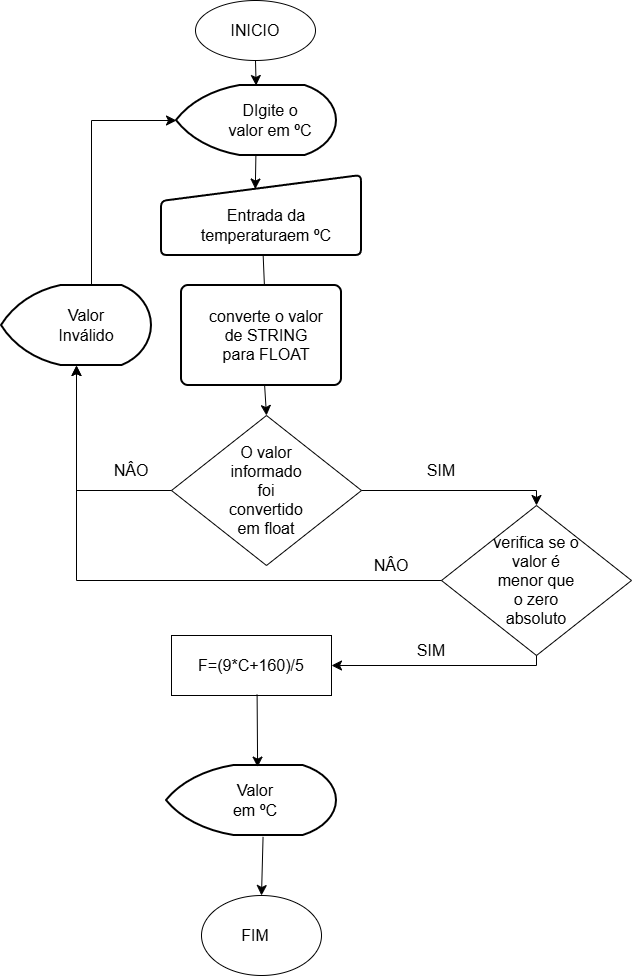

The diagram above was exported from draw.io. Its source (the exported page's mxGraphModel, read from the mxfile embedded in the PNG):
<mxGraphModel dx="829" dy="481" grid="1" gridSize="10" guides="1" tooltips="1" connect="1" arrows="1" fold="1" page="1" pageScale="1" pageWidth="827" pageHeight="1169" math="0" shadow="0">
  <root>
    <mxCell id="0" />
    <mxCell id="1" parent="0" />
    <mxCell id="Jvs2o7yQa4fVAtltROJ0-9" edge="1" parent="1" source="Jvs2o7yQa4fVAtltROJ0-1" style="edgeStyle=none;curved=1;rounded=0;orthogonalLoop=1;jettySize=auto;html=1;fontSize=12;startSize=8;endSize=8;" target="Jvs2o7yQa4fVAtltROJ0-6" value="">
      <mxGeometry relative="1" as="geometry" />
    </mxCell>
    <mxCell id="Jvs2o7yQa4fVAtltROJ0-1" parent="1" style="ellipse;whiteSpace=wrap;html=1;shapeInside=1;" value="&lt;font size=&quot;1&quot;&gt;INICIO&lt;/font&gt;" vertex="1">
      <mxGeometry height="50" width="86" x="210" y="10" as="geometry" />
    </mxCell>
    <mxCell id="Jvs2o7yQa4fVAtltROJ0-3" parent="1" style="strokeWidth=2;html=1;shape=mxgraph.flowchart.display;whiteSpace=wrap;" value="&lt;font size=&quot;1&quot;&gt;Digite a velocidade&lt;/font&gt;" vertex="1">
      <mxGeometry height="50" width="86" x="210" y="70" as="geometry" />
    </mxCell>
    <mxCell id="Jvs2o7yQa4fVAtltROJ0-4" parent="1" style="html=1;strokeWidth=2;shape=manualInput;boundedLbl=1;whiteSpace=wrap;rounded=1;size=26;arcSize=11;" value="entrada do valor da variavel" vertex="1">
      <mxGeometry height="60" width="96" x="205" y="130" as="geometry" />
    </mxCell>
    <mxCell id="Jvs2o7yQa4fVAtltROJ0-18" edge="1" parent="1" source="Jvs2o7yQa4fVAtltROJ0-6" style="edgeStyle=none;curved=1;rounded=0;orthogonalLoop=1;jettySize=auto;html=1;fontSize=12;startSize=8;endSize=8;entryX=0.497;entryY=0.067;entryDx=0;entryDy=0;entryPerimeter=0;" target="Jvs2o7yQa4fVAtltROJ0-7" value="">
      <mxGeometry relative="1" as="geometry" />
    </mxCell>
    <mxCell id="Jvs2o7yQa4fVAtltROJ0-6" parent="1" style="rounded=1;whiteSpace=wrap;html=1;absoluteArcSize=1;arcSize=14;strokeWidth=2;" value="tentar conrter valor em float" vertex="1">
      <mxGeometry height="60" width="96" x="205" y="210" as="geometry" />
    </mxCell>
    <mxCell id="Jvs2o7yQa4fVAtltROJ0-7" parent="1" style="strokeWidth=2;html=1;shape=mxgraph.flowchart.decision;whiteSpace=wrap;" value="variavel foi convertida" vertex="1">
      <mxGeometry height="60" width="100" x="203" y="290" as="geometry" />
    </mxCell>
    <mxCell id="Jvs2o7yQa4fVAtltROJ0-8" parent="1" style="strokeWidth=2;html=1;shape=mxgraph.flowchart.display;whiteSpace=wrap;" value="Valor invalido digite novamente" vertex="1">
      <mxGeometry height="60" width="126" x="60" y="210" as="geometry" />
    </mxCell>
    <mxCell id="Jvs2o7yQa4fVAtltROJ0-14" edge="1" parent="1" source="Jvs2o7yQa4fVAtltROJ0-7" style="endArrow=classic;html=1;rounded=0;fontSize=12;startSize=8;endSize=8;exitX=0;exitY=0.5;exitDx=0;exitDy=0;exitPerimeter=0;entryX=0.583;entryY=1.012;entryDx=0;entryDy=0;entryPerimeter=0;edgeStyle=orthogonalEdgeStyle;" target="Jvs2o7yQa4fVAtltROJ0-8" value="">
      <mxGeometry height="50" relative="1" width="50" as="geometry">
        <mxPoint x="410" y="390" as="sourcePoint" />
        <mxPoint x="460" y="340" as="targetPoint" />
      </mxGeometry>
    </mxCell>
    <mxCell id="Jvs2o7yQa4fVAtltROJ0-15" edge="1" parent="1" source="Jvs2o7yQa4fVAtltROJ0-8" style="endArrow=classic;html=1;rounded=0;fontSize=12;startSize=8;endSize=8;exitX=0.576;exitY=0.006;exitDx=0;exitDy=0;exitPerimeter=0;entryX=-0.009;entryY=0.679;entryDx=0;entryDy=0;entryPerimeter=0;edgeStyle=orthogonalEdgeStyle;" target="Jvs2o7yQa4fVAtltROJ0-4" value="">
      <mxGeometry height="50" relative="1" width="50" as="geometry">
        <mxPoint x="410" y="300" as="sourcePoint" />
        <mxPoint x="460" y="250" as="targetPoint" />
      </mxGeometry>
    </mxCell>
    <mxCell id="Jvs2o7yQa4fVAtltROJ0-37" edge="1" parent="1" source="Jvs2o7yQa4fVAtltROJ0-17" style="edgeStyle=none;curved=1;rounded=0;orthogonalLoop=1;jettySize=auto;html=1;fontSize=12;startSize=8;endSize=8;" target="Jvs2o7yQa4fVAtltROJ0-28" value="">
      <mxGeometry relative="1" as="geometry" />
    </mxCell>
    <mxCell id="Jvs2o7yQa4fVAtltROJ0-17" parent="1" style="strokeWidth=2;html=1;shape=mxgraph.flowchart.display;whiteSpace=wrap;" value="Digite o tempo da viagem" vertex="1">
      <mxGeometry height="50" width="96" x="319" y="70" as="geometry" />
    </mxCell>
    <mxCell id="Jvs2o7yQa4fVAtltROJ0-20" parent="1" style="text;html=1;whiteSpace=wrap;strokeColor=none;fillColor=none;align=center;verticalAlign=middle;rounded=0;fontSize=16;" value="NÂO" vertex="1">
      <mxGeometry height="30" width="60" x="143" y="290" as="geometry" />
    </mxCell>
    <mxCell id="Jvs2o7yQa4fVAtltROJ0-21" parent="1" style="text;html=1;whiteSpace=wrap;strokeColor=none;fillColor=none;align=center;verticalAlign=middle;rounded=0;fontSize=16;" value="SIM" vertex="1">
      <mxGeometry height="30" width="60" x="303" y="290" as="geometry" />
    </mxCell>
    <mxCell id="Jvs2o7yQa4fVAtltROJ0-43" edge="1" parent="1" source="Jvs2o7yQa4fVAtltROJ0-24" style="edgeStyle=none;curved=1;rounded=0;orthogonalLoop=1;jettySize=auto;html=1;fontSize=12;startSize=8;endSize=8;" target="Jvs2o7yQa4fVAtltROJ0-40" value="">
      <mxGeometry relative="1" as="geometry" />
    </mxCell>
    <mxCell id="Jvs2o7yQa4fVAtltROJ0-24" parent="1" style="strokeWidth=2;html=1;shape=mxgraph.flowchart.direct_data;whiteSpace=wrap;" value="velocidade = valor&lt;div&gt;tempo = valor&lt;/div&gt;" vertex="1">
      <mxGeometry height="60" width="167" x="404.5" y="300" as="geometry" />
    </mxCell>
    <mxCell id="Jvs2o7yQa4fVAtltROJ0-25" edge="1" parent="1" source="Jvs2o7yQa4fVAtltROJ0-7" style="endArrow=classic;html=1;rounded=0;fontSize=12;startSize=8;endSize=8;exitX=1;exitY=0.5;exitDx=0;exitDy=0;exitPerimeter=0;entryX=0.565;entryY=1.049;entryDx=0;entryDy=0;entryPerimeter=0;edgeStyle=orthogonalEdgeStyle;" target="Jvs2o7yQa4fVAtltROJ0-17" value="">
      <mxGeometry height="50" relative="1" width="50" as="geometry">
        <mxPoint x="350" y="390" as="sourcePoint" />
        <mxPoint x="400" y="340" as="targetPoint" />
      </mxGeometry>
    </mxCell>
    <mxCell id="Jvs2o7yQa4fVAtltROJ0-38" edge="1" parent="1" source="Jvs2o7yQa4fVAtltROJ0-28" style="edgeStyle=none;curved=1;rounded=0;orthogonalLoop=1;jettySize=auto;html=1;fontSize=12;startSize=8;endSize=8;" target="Jvs2o7yQa4fVAtltROJ0-31" value="">
      <mxGeometry relative="1" as="geometry" />
    </mxCell>
    <mxCell id="Jvs2o7yQa4fVAtltROJ0-28" parent="1" style="html=1;strokeWidth=2;shape=manualInput;boundedLbl=1;whiteSpace=wrap;rounded=1;size=26;arcSize=11;" value="entrada do valor da variavel" vertex="1">
      <mxGeometry height="60" width="96" x="440" y="60" as="geometry" />
    </mxCell>
    <mxCell id="Jvs2o7yQa4fVAtltROJ0-30" parent="1" style="rounded=1;whiteSpace=wrap;html=1;absoluteArcSize=1;arcSize=14;strokeWidth=2;" value="tentar conrter valor em float" vertex="1">
      <mxGeometry height="60" width="96" x="440" y="140" as="geometry" />
    </mxCell>
    <mxCell id="Jvs2o7yQa4fVAtltROJ0-39" edge="1" parent="1" source="Jvs2o7yQa4fVAtltROJ0-31" style="edgeStyle=none;curved=1;rounded=0;orthogonalLoop=1;jettySize=auto;html=1;fontSize=12;startSize=8;endSize=8;" target="Jvs2o7yQa4fVAtltROJ0-24" value="">
      <mxGeometry relative="1" as="geometry" />
    </mxCell>
    <mxCell id="Jvs2o7yQa4fVAtltROJ0-31" parent="1" style="strokeWidth=2;html=1;shape=mxgraph.flowchart.decision;whiteSpace=wrap;" value="variavel foi convertida" vertex="1">
      <mxGeometry height="60" width="100" x="438" y="220" as="geometry" />
    </mxCell>
    <mxCell id="Jvs2o7yQa4fVAtltROJ0-32" parent="1" style="strokeWidth=2;html=1;shape=mxgraph.flowchart.display;whiteSpace=wrap;" value="Valor invalido digite novamente" vertex="1">
      <mxGeometry height="60" width="126" x="555" y="140" as="geometry" />
    </mxCell>
    <mxCell id="Jvs2o7yQa4fVAtltROJ0-33" edge="1" parent="1" source="Jvs2o7yQa4fVAtltROJ0-31" style="endArrow=classic;html=1;rounded=0;fontSize=12;startSize=8;endSize=8;exitX=1;exitY=0.5;exitDx=0;exitDy=0;exitPerimeter=0;entryX=0.583;entryY=1.012;entryDx=0;entryDy=0;entryPerimeter=0;edgeStyle=orthogonalEdgeStyle;" target="Jvs2o7yQa4fVAtltROJ0-32" value="">
      <mxGeometry height="50" relative="1" width="50" as="geometry">
        <mxPoint x="645" y="320" as="sourcePoint" />
        <mxPoint x="695" y="270" as="targetPoint" />
      </mxGeometry>
    </mxCell>
    <mxCell id="Jvs2o7yQa4fVAtltROJ0-34" edge="1" parent="1" source="Jvs2o7yQa4fVAtltROJ0-32" style="endArrow=classic;html=1;rounded=0;fontSize=12;startSize=8;endSize=8;exitX=0.576;exitY=0.006;exitDx=0;exitDy=0;exitPerimeter=0;entryX=1.007;entryY=0.581;entryDx=0;entryDy=0;entryPerimeter=0;edgeStyle=orthogonalEdgeStyle;" target="Jvs2o7yQa4fVAtltROJ0-28" value="">
      <mxGeometry height="50" relative="1" width="50" as="geometry">
        <mxPoint x="645" y="230" as="sourcePoint" />
        <mxPoint x="695" y="180" as="targetPoint" />
      </mxGeometry>
    </mxCell>
    <mxCell id="Jvs2o7yQa4fVAtltROJ0-35" parent="1" style="text;html=1;whiteSpace=wrap;strokeColor=none;fillColor=none;align=center;verticalAlign=middle;rounded=0;fontSize=16;" value="NÂO" vertex="1">
      <mxGeometry height="30" width="60" x="545" y="220" as="geometry" />
    </mxCell>
    <mxCell id="Jvs2o7yQa4fVAtltROJ0-44" edge="1" parent="1" source="Jvs2o7yQa4fVAtltROJ0-40" style="edgeStyle=none;curved=1;rounded=0;orthogonalLoop=1;jettySize=auto;html=1;fontSize=12;startSize=8;endSize=8;" target="Jvs2o7yQa4fVAtltROJ0-42" value="">
      <mxGeometry relative="1" as="geometry" />
    </mxCell>
    <mxCell id="Jvs2o7yQa4fVAtltROJ0-40" parent="1" style="rounded=1;whiteSpace=wrap;html=1;absoluteArcSize=1;arcSize=14;strokeWidth=2;" value="distancia = velocidade*tempo" vertex="1">
      <mxGeometry height="50" width="167" x="613" y="305" as="geometry" />
    </mxCell>
    <mxCell id="Jvs2o7yQa4fVAtltROJ0-41" parent="1" style="rounded=1;whiteSpace=wrap;html=1;absoluteArcSize=1;arcSize=14;strokeWidth=2;" value="minutos = (tempo - (int (tempo)))*60" vertex="1">
      <mxGeometry height="50" width="208.5" x="592.25" y="380" as="geometry" />
    </mxCell>
    <mxCell id="Jvs2o7yQa4fVAtltROJ0-46" edge="1" parent="1" source="Jvs2o7yQa4fVAtltROJ0-42" style="edgeStyle=none;curved=1;rounded=0;orthogonalLoop=1;jettySize=auto;html=1;fontSize=12;startSize=8;endSize=8;" target="Jvs2o7yQa4fVAtltROJ0-45" value="">
      <mxGeometry relative="1" as="geometry" />
    </mxCell>
    <mxCell id="Jvs2o7yQa4fVAtltROJ0-42" parent="1" style="rounded=1;whiteSpace=wrap;html=1;absoluteArcSize=1;arcSize=14;strokeWidth=2;" value="litros_gastos = distancia/12" vertex="1">
      <mxGeometry height="50" width="208.5" x="592.25" y="455" as="geometry" />
    </mxCell>
    <mxCell id="Jvs2o7yQa4fVAtltROJ0-48" edge="1" parent="1" source="Jvs2o7yQa4fVAtltROJ0-45" style="edgeStyle=none;curved=1;rounded=0;orthogonalLoop=1;jettySize=auto;html=1;fontSize=12;startSize=8;endSize=8;" target="Jvs2o7yQa4fVAtltROJ0-47" value="">
      <mxGeometry relative="1" as="geometry" />
    </mxCell>
    <mxCell id="Jvs2o7yQa4fVAtltROJ0-45" parent="1" style="strokeWidth=2;html=1;shape=mxgraph.flowchart.display;whiteSpace=wrap;" value="Velocida : valor&lt;div&gt;horas: valor&lt;/div&gt;&lt;div&gt;mnutos: valor&lt;/div&gt;&lt;div&gt;distancia: valor&lt;/div&gt;&lt;div&gt;litros_gastos: valor&lt;/div&gt;" vertex="1">
      <mxGeometry height="105" width="266.25" x="233.87" y="427.5" as="geometry" />
    </mxCell>
    <mxCell id="Jvs2o7yQa4fVAtltROJ0-47" parent="1" style="strokeWidth=2;html=1;shape=mxgraph.flowchart.terminator;whiteSpace=wrap;" value="FIM" vertex="1">
      <mxGeometry height="60" width="100" x="316.99" y="560" as="geometry" />
    </mxCell>
  </root>
</mxGraphModel>